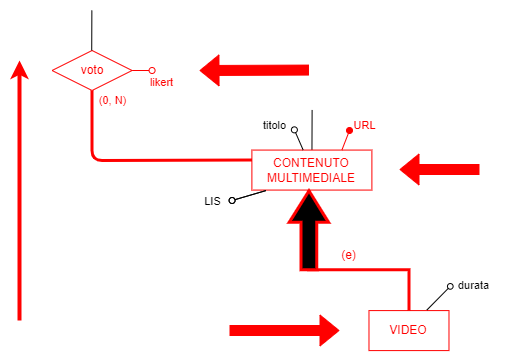

The diagram above was exported from draw.io. Its source (the exported page's mxGraphModel, read from the mxfile embedded in the PNG):
<mxGraphModel dx="3095" dy="2577" grid="1" gridSize="10" guides="1" tooltips="1" connect="1" arrows="1" fold="1" page="1" pageScale="1" pageWidth="850" pageHeight="1100" background="#FFFFFF" math="0" shadow="0">
  <root>
    <mxCell id="0" />
    <mxCell id="1" parent="0" />
    <mxCell id="687" value="" style="edgeStyle=none;html=1;endArrow=none;endFill=0;" parent="1" target="692" edge="1">
      <mxGeometry x="-0.4777" y="20" relative="1" as="geometry">
        <mxPoint as="offset" />
        <mxPoint x="-2067.3923137919855" y="-1690.548925516794" as="sourcePoint" />
      </mxGeometry>
    </mxCell>
    <mxCell id="692" value="&lt;font color=&quot;#ff0000&quot;&gt;CONTENUTO&lt;br&gt;MULTIMEDIALE&lt;/font&gt;" style="rounded=0;whiteSpace=wrap;html=1;strokeColor=#FF0000;" parent="1" vertex="1">
      <mxGeometry x="-2127.61" y="-1650.4299999999998" width="120" height="40" as="geometry" />
    </mxCell>
    <mxCell id="693" value="" style="endArrow=oval;html=1;fillStyle=auto;strokeWidth=1;startSize=6;endSize=6;fillColor=#000000;startArrow=none;startFill=0;endFill=0;" parent="1" source="692" edge="1">
      <mxGeometry width="50" height="50" relative="1" as="geometry">
        <mxPoint x="-2041.07" y="-1673.9933333333333" as="sourcePoint" />
        <mxPoint x="-2085.13" y="-1670.6499999999999" as="targetPoint" />
      </mxGeometry>
    </mxCell>
    <mxCell id="694" value="titolo" style="edgeLabel;html=1;align=center;verticalAlign=middle;resizable=0;points=[];" parent="693" vertex="1" connectable="0">
      <mxGeometry x="0.4791" y="1" relative="1" as="geometry">
        <mxPoint x="-21" y="-10" as="offset" />
      </mxGeometry>
    </mxCell>
    <mxCell id="695" value="" style="endArrow=oval;html=1;fillStyle=auto;strokeWidth=1;startSize=6;endSize=6;fillColor=#000000;startArrow=none;startFill=0;endFill=0;exitX=0.117;exitY=1.013;exitDx=0;exitDy=0;exitPerimeter=0;" parent="1" source="692" edge="1">
      <mxGeometry width="50" height="50" relative="1" as="geometry">
        <mxPoint x="-2109.9020980926425" y="-1579.4299999999998" as="sourcePoint" />
        <mxPoint x="-2147.42" y="-1600" as="targetPoint" />
      </mxGeometry>
    </mxCell>
    <mxCell id="696" value="LIS" style="edgeLabel;html=1;align=center;verticalAlign=middle;resizable=0;points=[];" parent="695" vertex="1" connectable="0">
      <mxGeometry x="0.4791" y="1" relative="1" as="geometry">
        <mxPoint x="-29" y="2" as="offset" />
      </mxGeometry>
    </mxCell>
    <mxCell id="702" style="edgeStyle=none;jumpStyle=arc;html=1;exitX=0.5;exitY=1;exitDx=0;exitDy=0;entryX=0;entryY=0.25;entryDx=0;entryDy=0;endArrow=none;endFill=0;strokeColor=#FF0000;strokeWidth=3;" parent="1" source="704" target="692" edge="1">
      <mxGeometry relative="1" as="geometry">
        <Array as="points">
          <mxPoint x="-2287.42" y="-1640" />
        </Array>
      </mxGeometry>
    </mxCell>
    <mxCell id="703" value="&lt;font color=&quot;#ff0000&quot;&gt;(0, N)&lt;/font&gt;" style="edgeLabel;html=1;align=center;verticalAlign=middle;resizable=0;points=[];strokeColor=#FF0000;" parent="702" vertex="1" connectable="0">
      <mxGeometry x="-0.8996" relative="1" as="geometry">
        <mxPoint x="20" y="-2" as="offset" />
      </mxGeometry>
    </mxCell>
    <mxCell id="704" value="&lt;font color=&quot;#ff0000&quot;&gt;voto&lt;/font&gt;" style="rhombus;whiteSpace=wrap;html=1;strokeColor=#FF0000;" parent="1" vertex="1">
      <mxGeometry x="-2327.43" y="-1750" width="80" height="40" as="geometry" />
    </mxCell>
    <mxCell id="705" value="" style="endArrow=oval;html=1;fillStyle=auto;strokeWidth=1;startSize=6;endSize=6;fillColor=#000000;startArrow=none;startFill=0;endFill=0;strokeColor=#FF0000;" parent="1" source="704" edge="1">
      <mxGeometry width="50" height="50" relative="1" as="geometry">
        <mxPoint x="-2157.43" y="-1521.8366122312948" as="sourcePoint" />
        <mxPoint x="-2227.42" y="-1730" as="targetPoint" />
      </mxGeometry>
    </mxCell>
    <mxCell id="706" value="&lt;font color=&quot;#ff0000&quot;&gt;likert&lt;/font&gt;" style="edgeLabel;html=1;align=center;verticalAlign=middle;resizable=0;points=[];strokeColor=#FF0000;" parent="705" vertex="1" connectable="0">
      <mxGeometry x="0.4791" y="1" relative="1" as="geometry">
        <mxPoint x="15" y="13" as="offset" />
      </mxGeometry>
    </mxCell>
    <mxCell id="718" value="" style="edgeStyle=none;html=1;endArrow=none;endFill=0;" parent="1" edge="1">
      <mxGeometry x="-0.4777" y="20" relative="1" as="geometry">
        <mxPoint as="offset" />
        <mxPoint x="-2287.6323137919853" y="-1790.118925516794" as="sourcePoint" />
        <mxPoint x="-2287.7775814708457" y="-1749.9999999999998" as="targetPoint" />
      </mxGeometry>
    </mxCell>
    <mxCell id="725" value="" style="endArrow=oval;html=1;fillStyle=auto;strokeWidth=1;startSize=6;endSize=6;fillColor=#000000;startArrow=none;startFill=0;endFill=0;exitX=0.117;exitY=1.013;exitDx=0;exitDy=0;exitPerimeter=0;" parent="1" edge="1">
      <mxGeometry width="50" height="50" relative="1" as="geometry">
        <mxPoint x="-2113.57" y="-1609.9099999999999" as="sourcePoint" />
        <mxPoint x="-2147.42" y="-1600" as="targetPoint" />
      </mxGeometry>
    </mxCell>
    <mxCell id="726" value="LIS" style="edgeLabel;html=1;align=center;verticalAlign=middle;resizable=0;points=[];" parent="725" vertex="1" connectable="0">
      <mxGeometry x="0.4791" y="1" relative="1" as="geometry">
        <mxPoint x="-29" y="2" as="offset" />
      </mxGeometry>
    </mxCell>
    <mxCell id="729" style="edgeStyle=elbowEdgeStyle;elbow=vertical;html=1;exitX=0.5;exitY=1;exitDx=0;exitDy=0;entryX=0.5;entryY=0;entryDx=0;entryDy=0;endArrow=none;endFill=0;rounded=0;jumpStyle=arc;strokeColor=#FF0000;strokeWidth=3;" parent="1" target="730" edge="1">
      <mxGeometry relative="1" as="geometry">
        <mxPoint x="-2070.5199999999995" y="-1610.43" as="sourcePoint" />
        <Array as="points">
          <mxPoint x="-2019.9799999999998" y="-1530.65" />
        </Array>
      </mxGeometry>
    </mxCell>
    <mxCell id="730" value="&lt;font color=&quot;#ff0000&quot;&gt;VIDEO&lt;/font&gt;" style="whiteSpace=wrap;html=1;strokeColor=#FF0000;" parent="1" vertex="1">
      <mxGeometry x="-2010.5199999999998" y="-1489.91" width="80" height="40" as="geometry" />
    </mxCell>
    <mxCell id="731" value="" style="shape=singleArrow;whiteSpace=wrap;html=1;arrowWidth=0.4;arrowSize=0.4;rotation=-90;fillColor=#000000;strokeColor=#FF0000;strokeWidth=3;" parent="1" vertex="1">
      <mxGeometry x="-2110" y="-1589.92" width="78.91" height="39.32" as="geometry" />
    </mxCell>
    <mxCell id="732" value="&lt;font color=&quot;#ff0000&quot;&gt;(e)&lt;/font&gt;" style="text;html=1;align=center;verticalAlign=middle;resizable=0;points=[];autosize=1;strokeColor=none;fillColor=none;" parent="1" vertex="1">
      <mxGeometry x="-2050.52" y="-1560.39" width="40" height="30" as="geometry" />
    </mxCell>
    <mxCell id="733" value="" style="endArrow=none;html=1;strokeColor=#000000;entryX=0;entryY=1;entryDx=0;entryDy=0;" parent="1" target="734" edge="1">
      <mxGeometry width="50" height="50" relative="1" as="geometry">
        <mxPoint x="-1952.7199999999998" y="-1490.39" as="sourcePoint" />
        <mxPoint x="-1930.9099999999999" y="-1510.0000000000002" as="targetPoint" />
      </mxGeometry>
    </mxCell>
    <mxCell id="734" value="" style="ellipse;whiteSpace=wrap;html=1;aspect=fixed;strokeColor=#000000;" parent="1" vertex="1">
      <mxGeometry x="-1932.06" y="-1516.96" width="5.67" height="5.67" as="geometry" />
    </mxCell>
    <mxCell id="735" value="&lt;font style=&quot;font-size: 11px;&quot;&gt;durata&lt;/font&gt;" style="text;html=1;align=center;verticalAlign=middle;resizable=0;points=[];autosize=1;strokeColor=none;fillColor=none;" parent="1" vertex="1">
      <mxGeometry x="-1930.5199999999998" y="-1530.39" width="50" height="30" as="geometry" />
    </mxCell>
    <mxCell id="736" value="" style="shape=flexArrow;endArrow=classic;html=1;strokeColor=#FF0000;fontColor=#FF0000;fillColor=#FF0000;" parent="1" edge="1">
      <mxGeometry width="50" height="50" relative="1" as="geometry">
        <mxPoint x="-2150" y="-1470" as="sourcePoint" />
        <mxPoint x="-2040" y="-1470" as="targetPoint" />
      </mxGeometry>
    </mxCell>
    <mxCell id="737" value="" style="endArrow=classic;html=1;strokeColor=#FF0000;fontColor=#FF0000;fillColor=#FF0000;strokeWidth=4;" parent="1" edge="1">
      <mxGeometry width="50" height="50" relative="1" as="geometry">
        <mxPoint x="-2360" y="-1480" as="sourcePoint" />
        <mxPoint x="-2360" y="-1740" as="targetPoint" />
      </mxGeometry>
    </mxCell>
    <mxCell id="738" value="" style="shape=flexArrow;endArrow=classic;html=1;strokeColor=#FF0000;fontColor=#FF0000;fillColor=#FF0000;" parent="1" edge="1">
      <mxGeometry width="50" height="50" relative="1" as="geometry">
        <mxPoint x="-2070.52" y="-1730.42" as="sourcePoint" />
        <mxPoint x="-2180" y="-1730" as="targetPoint" />
      </mxGeometry>
    </mxCell>
    <mxCell id="739" value="" style="endArrow=oval;html=1;fillStyle=auto;strokeWidth=1;startSize=6;endSize=6;fillColor=#000000;startArrow=none;startFill=0;endFill=1;exitX=0.75;exitY=0;exitDx=0;exitDy=0;strokeColor=#FF0000;" parent="1" source="692" edge="1">
      <mxGeometry width="50" height="50" relative="1" as="geometry">
        <mxPoint x="-2050" y="-1620" as="sourcePoint" />
        <mxPoint x="-2030" y="-1670" as="targetPoint" />
      </mxGeometry>
    </mxCell>
    <mxCell id="740" value="&lt;font color=&quot;#ff0000&quot; style=&quot;font-size: 11px;&quot;&gt;URL&lt;/font&gt;" style="text;html=1;align=center;verticalAlign=middle;resizable=0;points=[];autosize=1;strokeColor=none;fillColor=none;" parent="1" vertex="1">
      <mxGeometry x="-2040" y="-1690" width="50" height="30" as="geometry" />
    </mxCell>
    <mxCell id="741" value="" style="shape=flexArrow;endArrow=classic;html=1;strokeColor=#FF0000;fontColor=#FF0000;fillColor=#FF0000;" edge="1" parent="1">
      <mxGeometry width="50" height="50" relative="1" as="geometry">
        <mxPoint x="-1900" y="-1631" as="sourcePoint" />
        <mxPoint x="-1980" y="-1631" as="targetPoint" />
      </mxGeometry>
    </mxCell>
  </root>
</mxGraphModel>